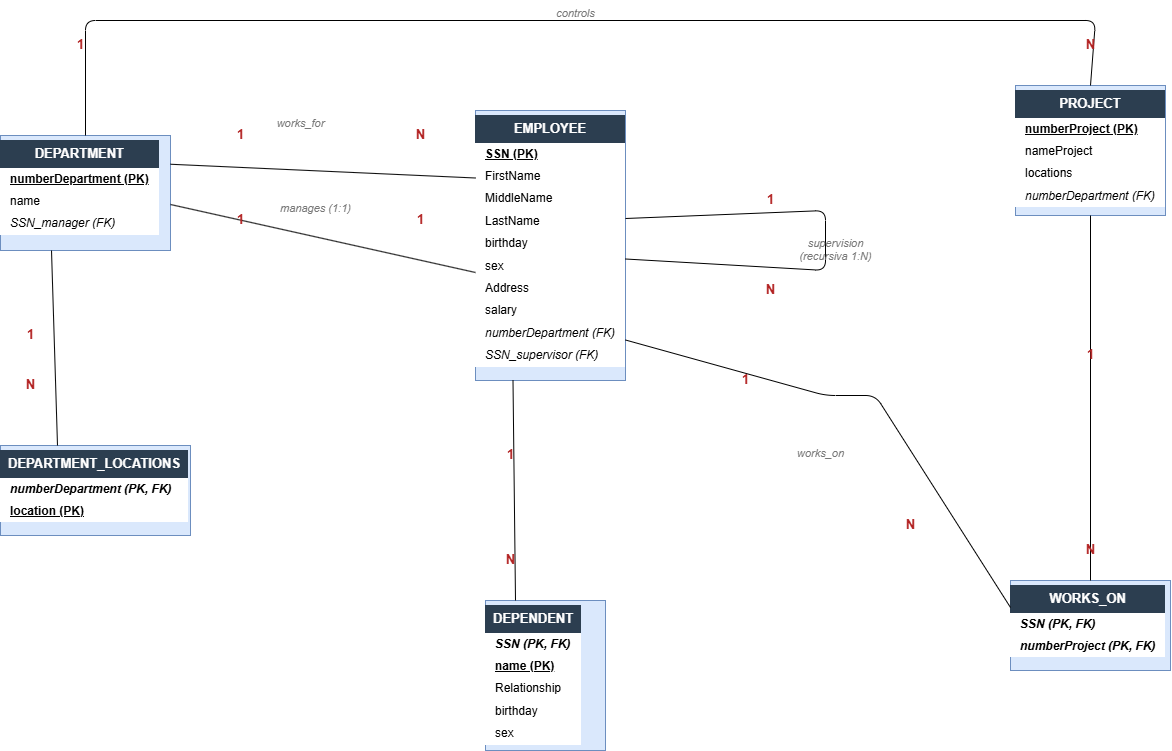

The diagram above was exported from draw.io. Its source (the exported page's mxGraphModel, read from the mxfile embedded in the PNG):
<mxGraphModel dx="1768" dy="971" grid="1" gridSize="10" guides="1" tooltips="1" connect="1" arrows="1" fold="1" page="1" pageScale="1" pageWidth="1500" pageHeight="1000" math="0" shadow="0">
  <root>
    <mxCell id="0" />
    <mxCell id="1" parent="0" />
    <mxCell id="department" parent="1" style="rounded=0;whiteSpace=wrap;html=1;align=left;verticalAlign=top;fillColor=#dae8fc;strokeColor=#6c8ebf;spacing=0;fontSize=12;" value="&lt;div style=&quot;background:#2C3E50;color:white;font-weight:bold;font-family:Arial;font-size:13px;padding:6px 8px;text-align:center;&quot;&gt;DEPARTMENT&lt;/div&gt;&lt;table style=&quot;width:100%;border-collapse:collapse;&quot;&gt;&lt;tr style=&quot;background:#FFFFFF;&quot;&gt;&lt;td style=&quot;padding:4px 10px;font-family:Arial;font-size:12px;&quot;&gt;&lt;u&gt;&lt;b&gt;numberDepartment (PK)&lt;/b&gt;&lt;/u&gt;&lt;/td&gt;&lt;/tr&gt;&lt;tr style=&quot;background:#FFFFFF;&quot;&gt;&lt;td style=&quot;padding:4px 10px;font-family:Arial;font-size:12px;&quot;&gt;name&lt;/td&gt;&lt;/tr&gt;&lt;tr style=&quot;background:#FFFFFF;&quot;&gt;&lt;td style=&quot;padding:4px 10px;font-family:Arial;font-size:12px;&quot;&gt;&lt;i&gt;SSN_manager (FK)&lt;/i&gt;&lt;/td&gt;&lt;/tr&gt;&lt;/table&gt;" vertex="1">
      <mxGeometry height="115" width="170" x="125" y="195" as="geometry" />
    </mxCell>
    <mxCell id="employee" parent="1" style="rounded=0;whiteSpace=wrap;html=1;align=left;verticalAlign=top;fillColor=#dae8fc;strokeColor=#6c8ebf;spacing=0;fontSize=12;" value="&lt;div style=&quot;background:#2C3E50;color:white;font-weight:bold;font-family:Arial;font-size:13px;padding:6px 8px;text-align:center;&quot;&gt;EMPLOYEE&lt;/div&gt;&lt;table style=&quot;width:100%;border-collapse:collapse;&quot;&gt;&lt;tr style=&quot;background:#FFFFFF;&quot;&gt;&lt;td style=&quot;padding:4px 10px;font-family:Arial;font-size:12px;&quot;&gt;&lt;u&gt;&lt;b&gt;SSN (PK)&lt;/b&gt;&lt;/u&gt;&lt;/td&gt;&lt;/tr&gt;&lt;tr style=&quot;background:#FFFFFF;&quot;&gt;&lt;td style=&quot;padding:4px 10px;font-family:Arial;font-size:12px;&quot;&gt;FirstName&lt;/td&gt;&lt;/tr&gt;&lt;tr style=&quot;background:#FFFFFF;&quot;&gt;&lt;td style=&quot;padding:4px 10px;font-family:Arial;font-size:12px;&quot;&gt;MiddleName&lt;/td&gt;&lt;/tr&gt;&lt;tr style=&quot;background:#FFFFFF;&quot;&gt;&lt;td style=&quot;padding:4px 10px;font-family:Arial;font-size:12px;&quot;&gt;LastName&lt;/td&gt;&lt;/tr&gt;&lt;tr style=&quot;background:#FFFFFF;&quot;&gt;&lt;td style=&quot;padding:4px 10px;font-family:Arial;font-size:12px;&quot;&gt;birthday&lt;/td&gt;&lt;/tr&gt;&lt;tr style=&quot;background:#FFFFFF;&quot;&gt;&lt;td style=&quot;padding:4px 10px;font-family:Arial;font-size:12px;&quot;&gt;sex&lt;/td&gt;&lt;/tr&gt;&lt;tr style=&quot;background:#FFFFFF;&quot;&gt;&lt;td style=&quot;padding:4px 10px;font-family:Arial;font-size:12px;&quot;&gt;Address&lt;/td&gt;&lt;/tr&gt;&lt;tr style=&quot;background:#FFFFFF;&quot;&gt;&lt;td style=&quot;padding:4px 10px;font-family:Arial;font-size:12px;&quot;&gt;salary&lt;/td&gt;&lt;/tr&gt;&lt;tr style=&quot;background:#FFFFFF;&quot;&gt;&lt;td style=&quot;padding:4px 10px;font-family:Arial;font-size:12px;&quot;&gt;&lt;i&gt;numberDepartment (FK)&lt;/i&gt;&lt;/td&gt;&lt;/tr&gt;&lt;tr style=&quot;background:#FFFFFF;&quot;&gt;&lt;td style=&quot;padding:4px 10px;font-family:Arial;font-size:12px;&quot;&gt;&lt;i&gt;SSN_supervisor (FK)&lt;/i&gt;&lt;/td&gt;&lt;/tr&gt;&lt;/table&gt;" vertex="1">
      <mxGeometry height="270" width="150" x="600" y="170" as="geometry" />
    </mxCell>
    <mxCell id="project" parent="1" style="rounded=0;whiteSpace=wrap;html=1;align=left;verticalAlign=top;fillColor=#dae8fc;strokeColor=#6c8ebf;spacing=0;fontSize=12;" value="&lt;div style=&quot;background:#2C3E50;color:white;font-weight:bold;font-family:Arial;font-size:13px;padding:6px 8px;text-align:center;&quot;&gt;PROJECT&lt;/div&gt;&lt;table style=&quot;width:100%;border-collapse:collapse;&quot;&gt;&lt;tr style=&quot;background:#FFFFFF;&quot;&gt;&lt;td style=&quot;padding:4px 10px;font-family:Arial;font-size:12px;&quot;&gt;&lt;u&gt;&lt;b&gt;numberProject (PK)&lt;/b&gt;&lt;/u&gt;&lt;/td&gt;&lt;/tr&gt;&lt;tr style=&quot;background:#FFFFFF;&quot;&gt;&lt;td style=&quot;padding:4px 10px;font-family:Arial;font-size:12px;&quot;&gt;nameProject&lt;/td&gt;&lt;/tr&gt;&lt;tr style=&quot;background:#FFFFFF;&quot;&gt;&lt;td style=&quot;padding:4px 10px;font-family:Arial;font-size:12px;&quot;&gt;locations&lt;/td&gt;&lt;/tr&gt;&lt;tr style=&quot;background:#FFFFFF;&quot;&gt;&lt;td style=&quot;padding:4px 10px;font-family:Arial;font-size:12px;&quot;&gt;&lt;i&gt;numberDepartment (FK)&lt;/i&gt;&lt;/td&gt;&lt;/tr&gt;&lt;/table&gt;" vertex="1">
      <mxGeometry height="130" width="150" x="1140" y="145" as="geometry" />
    </mxCell>
    <mxCell id="deptloc" parent="1" style="rounded=0;whiteSpace=wrap;html=1;align=left;verticalAlign=top;fillColor=#dae8fc;strokeColor=#6c8ebf;spacing=0;fontSize=12;" value="&lt;div style=&quot;background:#2C3E50;color:white;font-weight:bold;font-family:Arial;font-size:13px;padding:6px 8px;text-align:center;&quot;&gt;DEPARTMENT_LOCATIONS&lt;/div&gt;&lt;table style=&quot;width:100%;border-collapse:collapse;&quot;&gt;&lt;tr style=&quot;background:#FFFFFF;&quot;&gt;&lt;td style=&quot;padding:4px 10px;font-family:Arial;font-size:12px;&quot;&gt;&lt;b&gt;&lt;i&gt;numberDepartment (PK, FK)&lt;/i&gt;&lt;/b&gt;&lt;/td&gt;&lt;/tr&gt;&lt;tr style=&quot;background:#FFFFFF;&quot;&gt;&lt;td style=&quot;padding:4px 10px;font-family:Arial;font-size:12px;&quot;&gt;&lt;u&gt;&lt;b&gt;location (PK)&lt;/b&gt;&lt;/u&gt;&lt;/td&gt;&lt;/tr&gt;&lt;/table&gt;" vertex="1">
      <mxGeometry height="90" width="190" x="125" y="505" as="geometry" />
    </mxCell>
    <mxCell id="dependent" parent="1" style="rounded=0;whiteSpace=wrap;html=1;align=left;verticalAlign=top;fillColor=#dae8fc;strokeColor=#6c8ebf;spacing=0;fontSize=12;" value="&lt;div style=&quot;background:#2C3E50;color:white;font-weight:bold;font-family:Arial;font-size:13px;padding:6px 8px;text-align:center;&quot;&gt;DEPENDENT&lt;/div&gt;&lt;table style=&quot;width:100%;border-collapse:collapse;&quot;&gt;&lt;tr style=&quot;background:#FFFFFF;&quot;&gt;&lt;td style=&quot;padding:4px 10px;font-family:Arial;font-size:12px;&quot;&gt;&lt;b&gt;&lt;i&gt;SSN (PK, FK)&lt;/i&gt;&lt;/b&gt;&lt;/td&gt;&lt;/tr&gt;&lt;tr style=&quot;background:#FFFFFF;&quot;&gt;&lt;td style=&quot;padding:4px 10px;font-family:Arial;font-size:12px;&quot;&gt;&lt;u&gt;&lt;b&gt;name (PK)&lt;/b&gt;&lt;/u&gt;&lt;/td&gt;&lt;/tr&gt;&lt;tr style=&quot;background:#FFFFFF;&quot;&gt;&lt;td style=&quot;padding:4px 10px;font-family:Arial;font-size:12px;&quot;&gt;Relationship&lt;/td&gt;&lt;/tr&gt;&lt;tr style=&quot;background:#FFFFFF;&quot;&gt;&lt;td style=&quot;padding:4px 10px;font-family:Arial;font-size:12px;&quot;&gt;birthday&lt;/td&gt;&lt;/tr&gt;&lt;tr style=&quot;background:#FFFFFF;&quot;&gt;&lt;td style=&quot;padding:4px 10px;font-family:Arial;font-size:12px;&quot;&gt;sex&lt;/td&gt;&lt;/tr&gt;&lt;/table&gt;" vertex="1">
      <mxGeometry height="150" width="120" x="610" y="660" as="geometry" />
    </mxCell>
    <mxCell id="workson" parent="1" style="rounded=0;whiteSpace=wrap;html=1;align=left;verticalAlign=top;fillColor=#dae8fc;strokeColor=#6c8ebf;spacing=0;fontSize=12;" value="&lt;div style=&quot;background:#2C3E50;color:white;font-weight:bold;font-family:Arial;font-size:13px;padding:6px 8px;text-align:center;&quot;&gt;WORKS_ON&lt;/div&gt;&lt;table style=&quot;width:100%;border-collapse:collapse;&quot;&gt;&lt;tr style=&quot;background:#FFFFFF;&quot;&gt;&lt;td style=&quot;padding:4px 10px;font-family:Arial;font-size:12px;&quot;&gt;&lt;b&gt;&lt;i&gt;SSN (PK, FK)&lt;/i&gt;&lt;/b&gt;&lt;/td&gt;&lt;/tr&gt;&lt;tr style=&quot;background:#FFFFFF;&quot;&gt;&lt;td style=&quot;padding:4px 10px;font-family:Arial;font-size:12px;&quot;&gt;&lt;b&gt;&lt;i&gt;numberProject (PK, FK)&lt;/i&gt;&lt;/b&gt;&lt;/td&gt;&lt;/tr&gt;&lt;/table&gt;" vertex="1">
      <mxGeometry height="90" width="160" x="1135" y="640" as="geometry" />
    </mxCell>
    <mxCell id="e1" edge="1" parent="1" source="department" style="endArrow=none;html=1;fontStyle=1;fontColor=#B22222;labelBackgroundColor=#ffffff;exitX=0.5;exitY=0;entryX=0.5;entryY=0;" target="project" value="">
      <mxGeometry relative="1" as="geometry">
        <Array as="points">
          <mxPoint x="210" y="80" />
          <mxPoint x="1220" y="80" />
        </Array>
      </mxGeometry>
    </mxCell>
    <mxCell id="e1lab" parent="1" style="text;html=1;align=center;fontStyle=2;fontColor=#777777;fontSize=11;" value="controls" vertex="1">
      <mxGeometry height="20" width="80" x="660" y="60" as="geometry" />
    </mxCell>
    <mxCell id="e1c1" parent="1" style="text;html=1;align=center;fontStyle=1;fontColor=#B22222;fontSize=13;" value="1" vertex="1">
      <mxGeometry height="20" width="30" x="190" y="90" as="geometry" />
    </mxCell>
    <mxCell id="e1c2" parent="1" style="text;html=1;align=center;fontStyle=1;fontColor=#B22222;fontSize=13;" value="N" vertex="1">
      <mxGeometry height="20" width="30" x="1200" y="90" as="geometry" />
    </mxCell>
    <mxCell id="e2" edge="1" parent="1" source="department" style="endArrow=none;html=1;fontStyle=1;fontColor=#B22222;labelBackgroundColor=#ffffff;exitX=1;exitY=0.25;entryX=0;entryY=0.25;" target="employee" value="">
      <mxGeometry relative="1" as="geometry" />
    </mxCell>
    <mxCell id="e2lab" parent="1" style="text;html=1;align=center;fontStyle=2;fontColor=#777777;fontSize=11;" value="works_for" vertex="1">
      <mxGeometry height="20" width="90" x="380" y="170" as="geometry" />
    </mxCell>
    <mxCell id="e2c1" parent="1" style="text;html=1;align=center;fontStyle=1;fontColor=#B22222;fontSize=13;" value="1" vertex="1">
      <mxGeometry height="20" width="30" x="350" y="180" as="geometry" />
    </mxCell>
    <mxCell id="e2c2" parent="1" style="text;html=1;align=center;fontStyle=1;fontColor=#B22222;fontSize=13;" value="N" vertex="1">
      <mxGeometry height="20" width="30" x="530" y="180" as="geometry" />
    </mxCell>
    <mxCell id="e3" edge="1" parent="1" source="department" style="endArrow=none;html=1;fontStyle=1;fontColor=#B22222;labelBackgroundColor=#ffffff;exitX=1;exitY=0.6;entryX=0;entryY=0.6;" target="employee" value="">
      <mxGeometry relative="1" as="geometry" />
    </mxCell>
    <mxCell id="e3lab" parent="1" style="text;html=1;align=center;fontStyle=2;fontColor=#777777;fontSize=11;" value="manages (1:1)" vertex="1">
      <mxGeometry height="20" width="120" x="380" y="255" as="geometry" />
    </mxCell>
    <mxCell id="e3c1" parent="1" style="text;html=1;align=center;fontStyle=1;fontColor=#B22222;fontSize=13;" value="1" vertex="1">
      <mxGeometry height="20" width="30" x="350" y="265" as="geometry" />
    </mxCell>
    <mxCell id="e3c2" parent="1" style="text;html=1;align=center;fontStyle=1;fontColor=#B22222;fontSize=13;" value="1" vertex="1">
      <mxGeometry height="20" width="30" x="530" y="265" as="geometry" />
    </mxCell>
    <mxCell id="e4" edge="1" parent="1" source="department" style="endArrow=none;html=1;fontStyle=1;fontColor=#B22222;labelBackgroundColor=#ffffff;exitX=0.3;exitY=1;entryX=0.3;entryY=0;" target="deptloc" value="">
      <mxGeometry relative="1" as="geometry" />
    </mxCell>
    <mxCell id="e4c1" parent="1" style="text;html=1;align=center;fontStyle=1;fontColor=#B22222;fontSize=13;" value="1" vertex="1">
      <mxGeometry height="20" width="30" x="140" y="380" as="geometry" />
    </mxCell>
    <mxCell id="e4c2" parent="1" style="text;html=1;align=center;fontStyle=1;fontColor=#B22222;fontSize=13;" value="N" vertex="1">
      <mxGeometry height="20" width="30" x="140" y="430" as="geometry" />
    </mxCell>
    <mxCell id="e5" edge="1" parent="1" source="employee" style="endArrow=none;html=1;fontStyle=1;fontColor=#B22222;labelBackgroundColor=#ffffff;exitX=0.25;exitY=1;entryX=0.25;entryY=0;" target="dependent" value="">
      <mxGeometry relative="1" as="geometry" />
    </mxCell>
    <mxCell id="e5c1" parent="1" style="text;html=1;align=center;fontStyle=1;fontColor=#B22222;fontSize=13;" value="1" vertex="1">
      <mxGeometry height="20" width="30" x="620" y="500" as="geometry" />
    </mxCell>
    <mxCell id="e5c2" parent="1" style="text;html=1;align=center;fontStyle=1;fontColor=#B22222;fontSize=13;" value="N" vertex="1">
      <mxGeometry height="20" width="30" x="620" y="605" as="geometry" />
    </mxCell>
    <mxCell id="e6" edge="1" parent="1" source="employee" style="endArrow=none;html=1;fontStyle=1;fontColor=#B22222;labelBackgroundColor=#ffffff;exitX=1;exitY=0.85;entryX=0;entryY=0.3;" target="workson" value="">
      <mxGeometry relative="1" as="geometry">
        <Array as="points">
          <mxPoint x="950" y="455" />
          <mxPoint x="1000" y="455" />
        </Array>
      </mxGeometry>
    </mxCell>
    <mxCell id="e6lab" parent="1" style="text;html=1;align=center;fontStyle=2;fontColor=#777777;fontSize=11;" value="works_on" vertex="1">
      <mxGeometry height="20" width="90" x="900" y="500" as="geometry" />
    </mxCell>
    <mxCell id="e6c1" parent="1" style="text;html=1;align=center;fontStyle=1;fontColor=#B22222;fontSize=13;" value="1" vertex="1">
      <mxGeometry height="20" width="30" x="855" y="425" as="geometry" />
    </mxCell>
    <mxCell id="e6c2" parent="1" style="text;html=1;align=center;fontStyle=1;fontColor=#B22222;fontSize=13;" value="N" vertex="1">
      <mxGeometry height="20" width="30" x="1020" y="570" as="geometry" />
    </mxCell>
    <mxCell id="e7" edge="1" parent="1" source="project" style="endArrow=none;html=1;fontStyle=1;fontColor=#B22222;labelBackgroundColor=#ffffff;exitX=0.5;exitY=1;entryX=0.5;entryY=0;" target="workson" value="">
      <mxGeometry relative="1" as="geometry" />
    </mxCell>
    <mxCell id="e7c1" parent="1" style="text;html=1;align=center;fontStyle=1;fontColor=#B22222;fontSize=13;" value="1" vertex="1">
      <mxGeometry height="20" width="30" x="1200" y="400" as="geometry" />
    </mxCell>
    <mxCell id="e7c2" parent="1" style="text;html=1;align=center;fontStyle=1;fontColor=#B22222;fontSize=13;" value="N" vertex="1">
      <mxGeometry height="20" width="30" x="1200" y="595" as="geometry" />
    </mxCell>
    <mxCell id="e8" edge="1" parent="1" source="employee" style="endArrow=none;html=1;fontStyle=1;fontColor=#B22222;labelBackgroundColor=#ffffff;exitX=1;exitY=0.4;entryX=1;entryY=0.55;" target="employee" value="">
      <mxGeometry relative="1" as="geometry">
        <Array as="points">
          <mxPoint x="950" y="270" />
          <mxPoint x="950" y="330" />
        </Array>
      </mxGeometry>
    </mxCell>
    <mxCell id="e8lab" parent="1" style="text;html=1;align=center;fontStyle=2;fontColor=#777777;fontSize=11;" value="supervision&#10;(recursiva 1:N)" vertex="1">
      <mxGeometry height="40" width="120" x="900" y="290" as="geometry" />
    </mxCell>
    <mxCell id="e8c1" parent="1" style="text;html=1;align=center;fontStyle=1;fontColor=#B22222;fontSize=13;" value="1" vertex="1">
      <mxGeometry height="20" width="30" x="880" y="245" as="geometry" />
    </mxCell>
    <mxCell id="e8c2" parent="1" style="text;html=1;align=center;fontStyle=1;fontColor=#B22222;fontSize=13;" value="N" vertex="1">
      <mxGeometry height="20" width="30" x="880" y="335" as="geometry" />
    </mxCell>
  </root>
</mxGraphModel>